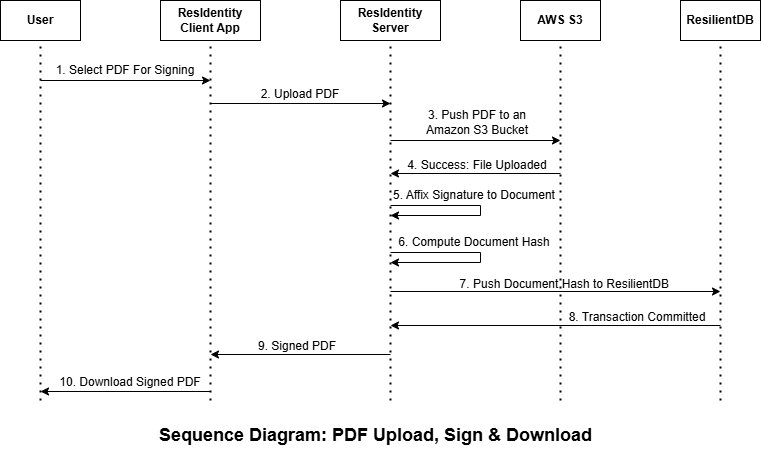

The diagram above was exported from draw.io. Its source (the exported page's mxGraphModel, read from the mxfile embedded in the PNG):
<mxGraphModel dx="2068" dy="756" grid="1" gridSize="10" guides="1" tooltips="1" connect="1" arrows="1" fold="1" page="1" pageScale="1" pageWidth="850" pageHeight="1100" math="0" shadow="0">
  <root>
    <mxCell id="0" />
    <mxCell id="1" parent="0" />
    <mxCell id="vggZ0yhwnfMtcnSJM-uj-1" value="&lt;b&gt;User&lt;/b&gt;" style="rounded=0;whiteSpace=wrap;html=1;" vertex="1" parent="1">
      <mxGeometry x="50" y="50" width="80" height="40" as="geometry" />
    </mxCell>
    <mxCell id="vggZ0yhwnfMtcnSJM-uj-2" value="&lt;b&gt;ResIdentity&lt;/b&gt;&lt;div&gt;&lt;b&gt;Client App&lt;/b&gt;&lt;/div&gt;" style="rounded=0;whiteSpace=wrap;html=1;" vertex="1" parent="1">
      <mxGeometry x="210" y="50" width="100" height="40" as="geometry" />
    </mxCell>
    <mxCell id="vggZ0yhwnfMtcnSJM-uj-3" value="&lt;b&gt;ResIdentity Server&lt;/b&gt;" style="rounded=0;whiteSpace=wrap;html=1;" vertex="1" parent="1">
      <mxGeometry x="390" y="50" width="100" height="40" as="geometry" />
    </mxCell>
    <mxCell id="vggZ0yhwnfMtcnSJM-uj-4" value="&lt;b&gt;AWS S3&lt;/b&gt;" style="rounded=0;whiteSpace=wrap;html=1;" vertex="1" parent="1">
      <mxGeometry x="570" y="50" width="80" height="40" as="geometry" />
    </mxCell>
    <mxCell id="vggZ0yhwnfMtcnSJM-uj-5" value="" style="endArrow=none;dashed=1;html=1;dashPattern=1 3;strokeWidth=2;rounded=0;entryX=0.5;entryY=1;entryDx=0;entryDy=0;" edge="1" parent="1" target="vggZ0yhwnfMtcnSJM-uj-1">
      <mxGeometry width="50" height="50" relative="1" as="geometry">
        <mxPoint x="90" y="450" as="sourcePoint" />
        <mxPoint x="115" y="140" as="targetPoint" />
      </mxGeometry>
    </mxCell>
    <mxCell id="vggZ0yhwnfMtcnSJM-uj-6" value="" style="endArrow=none;dashed=1;html=1;dashPattern=1 3;strokeWidth=2;rounded=0;entryX=0.5;entryY=1;entryDx=0;entryDy=0;" edge="1" parent="1" target="vggZ0yhwnfMtcnSJM-uj-2">
      <mxGeometry width="50" height="50" relative="1" as="geometry">
        <mxPoint x="260" y="450" as="sourcePoint" />
        <mxPoint x="259.5" y="90" as="targetPoint" />
      </mxGeometry>
    </mxCell>
    <mxCell id="vggZ0yhwnfMtcnSJM-uj-7" value="" style="endArrow=none;dashed=1;html=1;dashPattern=1 3;strokeWidth=2;rounded=0;entryX=0.5;entryY=1;entryDx=0;entryDy=0;" edge="1" parent="1" target="vggZ0yhwnfMtcnSJM-uj-3">
      <mxGeometry width="50" height="50" relative="1" as="geometry">
        <mxPoint x="440" y="450" as="sourcePoint" />
        <mxPoint x="439.5" y="90" as="targetPoint" />
      </mxGeometry>
    </mxCell>
    <mxCell id="vggZ0yhwnfMtcnSJM-uj-8" value="" style="endArrow=none;dashed=1;html=1;dashPattern=1 3;strokeWidth=2;rounded=0;entryX=0.5;entryY=1;entryDx=0;entryDy=0;" edge="1" parent="1" target="vggZ0yhwnfMtcnSJM-uj-4">
      <mxGeometry width="50" height="50" relative="1" as="geometry">
        <mxPoint x="610" y="450" as="sourcePoint" />
        <mxPoint x="609.5" y="90" as="targetPoint" />
      </mxGeometry>
    </mxCell>
    <mxCell id="vggZ0yhwnfMtcnSJM-uj-9" value="" style="endArrow=classic;html=1;rounded=0;" edge="1" parent="1">
      <mxGeometry width="50" height="50" relative="1" as="geometry">
        <mxPoint x="90" y="130" as="sourcePoint" />
        <mxPoint x="260" y="130" as="targetPoint" />
      </mxGeometry>
    </mxCell>
    <mxCell id="vggZ0yhwnfMtcnSJM-uj-10" value="1. Select PDF For Signing" style="text;html=1;align=center;verticalAlign=middle;whiteSpace=wrap;rounded=0;" vertex="1" parent="1">
      <mxGeometry x="90" y="105" width="170" height="30" as="geometry" />
    </mxCell>
    <mxCell id="vggZ0yhwnfMtcnSJM-uj-11" value="" style="endArrow=classic;html=1;rounded=0;" edge="1" parent="1">
      <mxGeometry width="50" height="50" relative="1" as="geometry">
        <mxPoint x="260" y="153" as="sourcePoint" />
        <mxPoint x="440" y="153" as="targetPoint" />
      </mxGeometry>
    </mxCell>
    <mxCell id="vggZ0yhwnfMtcnSJM-uj-12" value="2. Upload PDF" style="text;html=1;align=center;verticalAlign=middle;whiteSpace=wrap;rounded=0;" vertex="1" parent="1">
      <mxGeometry x="260" y="129" width="180" height="30" as="geometry" />
    </mxCell>
    <mxCell id="vggZ0yhwnfMtcnSJM-uj-13" value="" style="endArrow=classic;html=1;rounded=0;" edge="1" parent="1">
      <mxGeometry width="50" height="50" relative="1" as="geometry">
        <mxPoint x="440" y="190" as="sourcePoint" />
        <mxPoint x="610" y="190" as="targetPoint" />
      </mxGeometry>
    </mxCell>
    <mxCell id="vggZ0yhwnfMtcnSJM-uj-14" value="3. Push PDF to an&lt;div&gt;Amazon S3 Bucket&lt;/div&gt;" style="text;html=1;align=center;verticalAlign=middle;whiteSpace=wrap;rounded=0;" vertex="1" parent="1">
      <mxGeometry x="452" y="153" width="150" height="37" as="geometry" />
    </mxCell>
    <mxCell id="vggZ0yhwnfMtcnSJM-uj-15" value="" style="endArrow=classic;html=1;rounded=0;" edge="1" parent="1">
      <mxGeometry width="50" height="50" relative="1" as="geometry">
        <mxPoint x="610" y="223" as="sourcePoint" />
        <mxPoint x="440" y="223" as="targetPoint" />
      </mxGeometry>
    </mxCell>
    <mxCell id="vggZ0yhwnfMtcnSJM-uj-16" value="4. Success: File Uploaded" style="text;html=1;align=center;verticalAlign=middle;whiteSpace=wrap;rounded=0;" vertex="1" parent="1">
      <mxGeometry x="446" y="200" width="162" height="30" as="geometry" />
    </mxCell>
    <mxCell id="vggZ0yhwnfMtcnSJM-uj-17" value="" style="endArrow=classic;html=1;rounded=0;" edge="1" parent="1">
      <mxGeometry width="50" height="50" relative="1" as="geometry">
        <mxPoint x="440" y="404" as="sourcePoint" />
        <mxPoint x="260" y="404" as="targetPoint" />
      </mxGeometry>
    </mxCell>
    <mxCell id="vggZ0yhwnfMtcnSJM-uj-18" value="9. Signed PDF" style="text;html=1;align=center;verticalAlign=middle;whiteSpace=wrap;rounded=0;" vertex="1" parent="1">
      <mxGeometry x="272" y="381" width="150" height="30" as="geometry" />
    </mxCell>
    <mxCell id="vggZ0yhwnfMtcnSJM-uj-21" value="&lt;b&gt;&lt;font style=&quot;font-size: 18px;&quot;&gt;Sequence Diagram: PDF Upload, Sign &amp;amp; Download&lt;/font&gt;&lt;/b&gt;" style="text;html=1;align=center;verticalAlign=middle;whiteSpace=wrap;rounded=0;" vertex="1" parent="1">
      <mxGeometry x="188" y="470" width="475" height="30" as="geometry" />
    </mxCell>
    <mxCell id="vggZ0yhwnfMtcnSJM-uj-22" value="&lt;b&gt;ResilientDB&lt;/b&gt;" style="rounded=0;whiteSpace=wrap;html=1;" vertex="1" parent="1">
      <mxGeometry x="730" y="50" width="80" height="40" as="geometry" />
    </mxCell>
    <mxCell id="vggZ0yhwnfMtcnSJM-uj-23" value="" style="endArrow=none;dashed=1;html=1;dashPattern=1 3;strokeWidth=2;rounded=0;entryX=0.5;entryY=1;entryDx=0;entryDy=0;" edge="1" parent="1" target="vggZ0yhwnfMtcnSJM-uj-22">
      <mxGeometry width="50" height="50" relative="1" as="geometry">
        <mxPoint x="770" y="450" as="sourcePoint" />
        <mxPoint x="769.5" y="90" as="targetPoint" />
      </mxGeometry>
    </mxCell>
    <mxCell id="vggZ0yhwnfMtcnSJM-uj-24" value="" style="endArrow=classic;html=1;rounded=0;" edge="1" parent="1">
      <mxGeometry width="50" height="50" relative="1" as="geometry">
        <mxPoint x="440" y="341" as="sourcePoint" />
        <mxPoint x="770" y="341" as="targetPoint" />
      </mxGeometry>
    </mxCell>
    <mxCell id="vggZ0yhwnfMtcnSJM-uj-25" value="7. Push Document Hash to ResilientDB&amp;nbsp;" style="text;html=1;align=center;verticalAlign=middle;whiteSpace=wrap;rounded=0;" vertex="1" parent="1">
      <mxGeometry x="479" y="319" width="274" height="30" as="geometry" />
    </mxCell>
    <mxCell id="vggZ0yhwnfMtcnSJM-uj-26" value="" style="endArrow=classic;html=1;rounded=0;" edge="1" parent="1">
      <mxGeometry width="50" height="50" relative="1" as="geometry">
        <mxPoint x="770" y="375" as="sourcePoint" />
        <mxPoint x="440" y="375" as="targetPoint" />
      </mxGeometry>
    </mxCell>
    <mxCell id="vggZ0yhwnfMtcnSJM-uj-27" value="8. Transaction Committed" style="text;html=1;align=center;verticalAlign=middle;whiteSpace=wrap;rounded=0;" vertex="1" parent="1">
      <mxGeometry x="602" y="352" width="170" height="30" as="geometry" />
    </mxCell>
    <mxCell id="vggZ0yhwnfMtcnSJM-uj-28" value="" style="endArrow=classic;html=1;rounded=0;" edge="1" parent="1">
      <mxGeometry width="50" height="50" relative="1" as="geometry">
        <mxPoint x="260" y="441" as="sourcePoint" />
        <mxPoint x="90" y="441" as="targetPoint" />
      </mxGeometry>
    </mxCell>
    <mxCell id="vggZ0yhwnfMtcnSJM-uj-29" value="10. Download Signed PDF" style="text;html=1;align=center;verticalAlign=middle;whiteSpace=wrap;rounded=0;" vertex="1" parent="1">
      <mxGeometry x="90" y="417" width="180" height="30" as="geometry" />
    </mxCell>
    <mxCell id="vggZ0yhwnfMtcnSJM-uj-30" value="" style="endArrow=classic;html=1;rounded=0;" edge="1" parent="1">
      <mxGeometry width="50" height="50" relative="1" as="geometry">
        <mxPoint x="440" y="255" as="sourcePoint" />
        <mxPoint x="440" y="265" as="targetPoint" />
        <Array as="points">
          <mxPoint x="530" y="255" />
          <mxPoint x="530" y="265" />
        </Array>
      </mxGeometry>
    </mxCell>
    <mxCell id="vggZ0yhwnfMtcnSJM-uj-31" value="5. Affix Signature to Document" style="text;html=1;align=center;verticalAlign=middle;whiteSpace=wrap;rounded=0;" vertex="1" parent="1">
      <mxGeometry x="442" y="230" width="164" height="30" as="geometry" />
    </mxCell>
    <mxCell id="vggZ0yhwnfMtcnSJM-uj-32" value="" style="endArrow=classic;html=1;rounded=0;" edge="1" parent="1">
      <mxGeometry width="50" height="50" relative="1" as="geometry">
        <mxPoint x="440" y="302" as="sourcePoint" />
        <mxPoint x="440" y="312" as="targetPoint" />
        <Array as="points">
          <mxPoint x="530" y="302" />
          <mxPoint x="530" y="312" />
        </Array>
      </mxGeometry>
    </mxCell>
    <mxCell id="vggZ0yhwnfMtcnSJM-uj-33" value="6. Compute Document Hash" style="text;html=1;align=center;verticalAlign=middle;whiteSpace=wrap;rounded=0;" vertex="1" parent="1">
      <mxGeometry x="442" y="277" width="164" height="30" as="geometry" />
    </mxCell>
  </root>
</mxGraphModel>